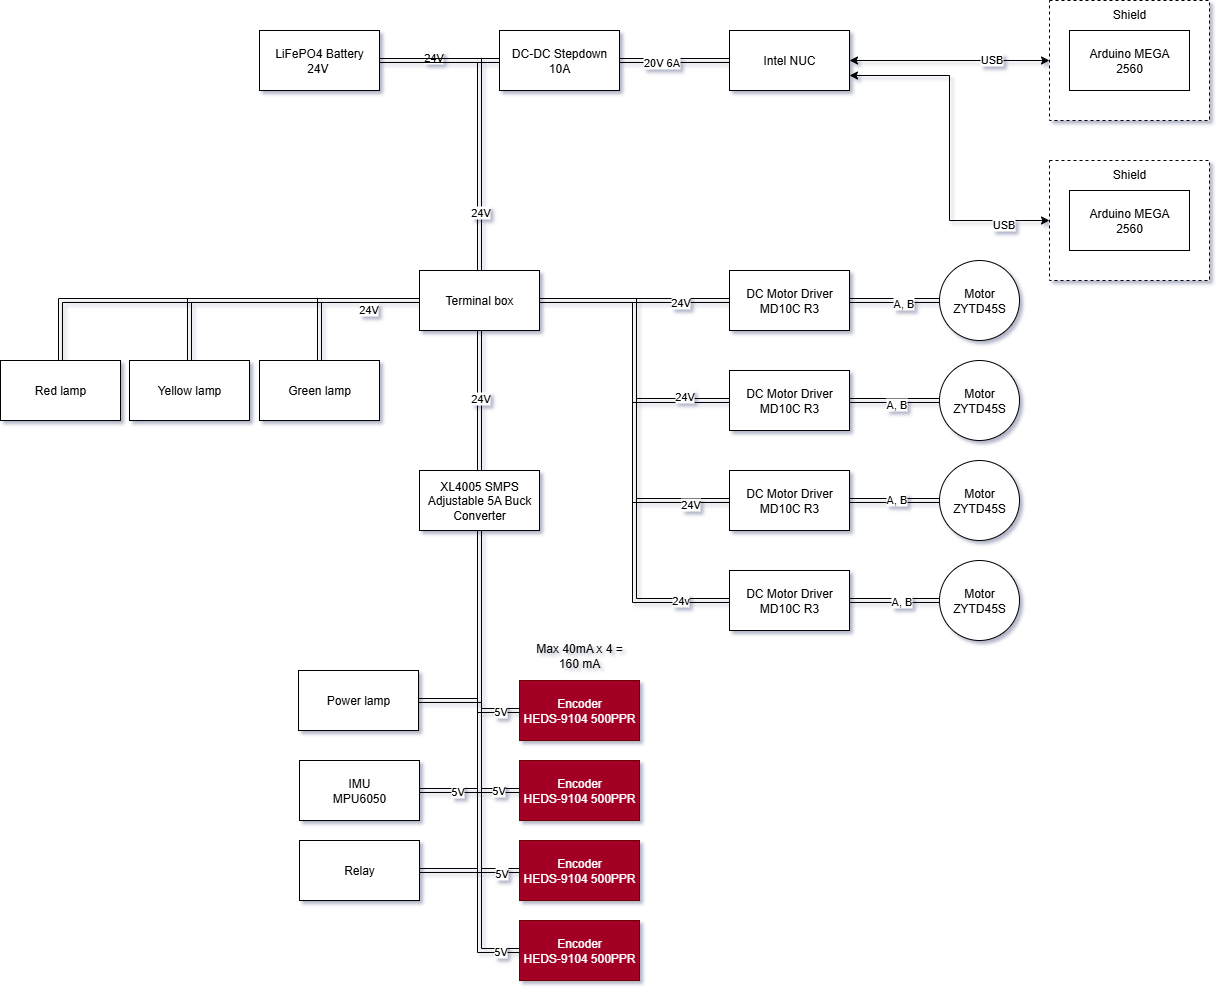

The diagram above was exported from draw.io. Its source (the exported page's mxGraphModel, read from the mxfile embedded in the PNG):
<mxGraphModel dx="3721" dy="1904" grid="1" gridSize="10" guides="1" tooltips="1" connect="1" arrows="1" fold="1" page="0" pageScale="1" pageWidth="850" pageHeight="1100" background="none" math="0" shadow="1">
  <root>
    <mxCell id="0" />
    <mxCell id="1" parent="0" />
    <mxCell id="tQKUDqeLyXj1sqD5MK6k-5" style="edgeStyle=orthogonalEdgeStyle;rounded=0;orthogonalLoop=1;jettySize=auto;html=1;entryX=0;entryY=0.5;entryDx=0;entryDy=0;shape=link;" parent="1" source="0MvIIj2CoWkNUCVa0WSB-1" target="tQKUDqeLyXj1sqD5MK6k-4" edge="1">
      <mxGeometry relative="1" as="geometry" />
    </mxCell>
    <mxCell id="mJbYs9KeJCcTHXHvbPSd-2" value="24V" style="edgeLabel;html=1;align=center;verticalAlign=middle;resizable=0;points=[];" parent="tQKUDqeLyXj1sqD5MK6k-5" vertex="1" connectable="0">
      <mxGeometry x="-0.1111" y="4" relative="1" as="geometry">
        <mxPoint as="offset" />
      </mxGeometry>
    </mxCell>
    <mxCell id="mJbYs9KeJCcTHXHvbPSd-22" style="edgeStyle=orthogonalEdgeStyle;rounded=0;orthogonalLoop=1;jettySize=auto;html=1;shape=link;" parent="1" source="0MvIIj2CoWkNUCVa0WSB-1" target="mJbYs9KeJCcTHXHvbPSd-15" edge="1">
      <mxGeometry relative="1" as="geometry" />
    </mxCell>
    <mxCell id="mJbYs9KeJCcTHXHvbPSd-28" value="24V" style="edgeLabel;html=1;align=center;verticalAlign=middle;resizable=0;points=[];" parent="mJbYs9KeJCcTHXHvbPSd-22" vertex="1" connectable="0">
      <mxGeometry x="0.6204" relative="1" as="geometry">
        <mxPoint as="offset" />
      </mxGeometry>
    </mxCell>
    <mxCell id="0MvIIj2CoWkNUCVa0WSB-1" value="LiFePO4 Battery&lt;div&gt;24V&amp;nbsp;&lt;/div&gt;" style="rounded=0;whiteSpace=wrap;html=1;" parent="1" vertex="1">
      <mxGeometry x="-1380" y="-490" width="120" height="60" as="geometry" />
    </mxCell>
    <mxCell id="0MvIIj2CoWkNUCVa0WSB-2" value="" style="group" parent="1" vertex="1" connectable="0">
      <mxGeometry x="-590" y="-520" width="160" height="120" as="geometry" />
    </mxCell>
    <mxCell id="YLGvKqn2ztVMzNdKw2xr-1" value="Shield" style="rounded=0;whiteSpace=wrap;html=1;imageAspect=1;verticalAlign=top;dashed=1;" parent="0MvIIj2CoWkNUCVa0WSB-2" vertex="1">
      <mxGeometry width="160" height="120" as="geometry" />
    </mxCell>
    <mxCell id="YLGvKqn2ztVMzNdKw2xr-2" value="Arduino MEGA&lt;div&gt;2560&lt;/div&gt;" style="rounded=0;whiteSpace=wrap;html=1;" parent="0MvIIj2CoWkNUCVa0WSB-2" vertex="1">
      <mxGeometry x="20" y="30" width="120" height="60" as="geometry" />
    </mxCell>
    <mxCell id="0MvIIj2CoWkNUCVa0WSB-3" value="" style="group" parent="1" vertex="1" connectable="0">
      <mxGeometry x="-590" y="-360" width="160" height="120" as="geometry" />
    </mxCell>
    <mxCell id="0MvIIj2CoWkNUCVa0WSB-4" value="Shield" style="rounded=0;whiteSpace=wrap;html=1;imageAspect=1;verticalAlign=top;dashed=1;" parent="0MvIIj2CoWkNUCVa0WSB-3" vertex="1">
      <mxGeometry width="160" height="120" as="geometry" />
    </mxCell>
    <mxCell id="0MvIIj2CoWkNUCVa0WSB-5" value="Arduino MEGA&lt;div&gt;2560&lt;/div&gt;" style="rounded=0;whiteSpace=wrap;html=1;" parent="0MvIIj2CoWkNUCVa0WSB-3" vertex="1">
      <mxGeometry x="20" y="30" width="120" height="60" as="geometry" />
    </mxCell>
    <mxCell id="mJbYs9KeJCcTHXHvbPSd-3" style="edgeStyle=orthogonalEdgeStyle;rounded=0;orthogonalLoop=1;jettySize=auto;html=1;startArrow=classic;startFill=1;" parent="1" source="_SjJQxYl0APCUMcYLizq-1" target="YLGvKqn2ztVMzNdKw2xr-1" edge="1">
      <mxGeometry relative="1" as="geometry" />
    </mxCell>
    <mxCell id="mJbYs9KeJCcTHXHvbPSd-6" value="USB" style="edgeLabel;html=1;align=center;verticalAlign=middle;resizable=0;points=[];" parent="mJbYs9KeJCcTHXHvbPSd-3" vertex="1" connectable="0">
      <mxGeometry x="0.4083" y="2" relative="1" as="geometry">
        <mxPoint as="offset" />
      </mxGeometry>
    </mxCell>
    <mxCell id="mJbYs9KeJCcTHXHvbPSd-9" style="edgeStyle=orthogonalEdgeStyle;rounded=0;orthogonalLoop=1;jettySize=auto;html=1;exitX=1;exitY=0.75;exitDx=0;exitDy=0;entryX=0;entryY=0.5;entryDx=0;entryDy=0;startArrow=classic;startFill=1;" parent="1" source="_SjJQxYl0APCUMcYLizq-1" target="0MvIIj2CoWkNUCVa0WSB-4" edge="1">
      <mxGeometry relative="1" as="geometry" />
    </mxCell>
    <mxCell id="mJbYs9KeJCcTHXHvbPSd-10" value="USB" style="edgeLabel;html=1;align=center;verticalAlign=middle;resizable=0;points=[];" parent="mJbYs9KeJCcTHXHvbPSd-9" vertex="1" connectable="0">
      <mxGeometry x="0.7343" y="-3" relative="1" as="geometry">
        <mxPoint as="offset" />
      </mxGeometry>
    </mxCell>
    <mxCell id="_SjJQxYl0APCUMcYLizq-1" value="Intel NUC" style="rounded=0;whiteSpace=wrap;html=1;" parent="1" vertex="1">
      <mxGeometry x="-910" y="-490" width="120" height="60" as="geometry" />
    </mxCell>
    <mxCell id="tQKUDqeLyXj1sqD5MK6k-6" style="edgeStyle=orthogonalEdgeStyle;rounded=0;orthogonalLoop=1;jettySize=auto;html=1;shape=link;" parent="1" source="tQKUDqeLyXj1sqD5MK6k-4" target="_SjJQxYl0APCUMcYLizq-1" edge="1">
      <mxGeometry relative="1" as="geometry" />
    </mxCell>
    <mxCell id="mJbYs9KeJCcTHXHvbPSd-1" value="20V 6A" style="edgeLabel;html=1;align=center;verticalAlign=middle;resizable=0;points=[];" parent="tQKUDqeLyXj1sqD5MK6k-6" vertex="1" connectable="0">
      <mxGeometry x="-0.2424" y="-1" relative="1" as="geometry">
        <mxPoint as="offset" />
      </mxGeometry>
    </mxCell>
    <mxCell id="tQKUDqeLyXj1sqD5MK6k-4" value="DC-DC Stepdown 10A" style="rounded=0;whiteSpace=wrap;html=1;" parent="1" vertex="1">
      <mxGeometry x="-1140" y="-490" width="120" height="60" as="geometry" />
    </mxCell>
    <mxCell id="Ru3nfh_MplRhAe_DlvJ1-23" style="edgeStyle=orthogonalEdgeStyle;rounded=0;orthogonalLoop=1;jettySize=auto;html=1;shape=link;" parent="1" source="mJbYs9KeJCcTHXHvbPSd-11" target="Ru3nfh_MplRhAe_DlvJ1-18" edge="1">
      <mxGeometry relative="1" as="geometry" />
    </mxCell>
    <mxCell id="Ru3nfh_MplRhAe_DlvJ1-28" value="A, B" style="edgeLabel;html=1;align=center;verticalAlign=middle;resizable=0;points=[];" parent="Ru3nfh_MplRhAe_DlvJ1-23" connectable="0" vertex="1">
      <mxGeometry x="0.1852" y="-2" relative="1" as="geometry">
        <mxPoint as="offset" />
      </mxGeometry>
    </mxCell>
    <mxCell id="mJbYs9KeJCcTHXHvbPSd-11" value="DC Motor Driver&lt;br&gt;MD10C R3" style="rounded=0;whiteSpace=wrap;html=1;" parent="1" vertex="1">
      <mxGeometry x="-910" y="-250" width="120" height="60" as="geometry" />
    </mxCell>
    <mxCell id="Ru3nfh_MplRhAe_DlvJ1-24" style="edgeStyle=orthogonalEdgeStyle;rounded=0;orthogonalLoop=1;jettySize=auto;html=1;shape=link;" parent="1" source="mJbYs9KeJCcTHXHvbPSd-12" target="Ru3nfh_MplRhAe_DlvJ1-19" edge="1">
      <mxGeometry relative="1" as="geometry" />
    </mxCell>
    <mxCell id="mJbYs9KeJCcTHXHvbPSd-12" value="DC Motor Driver&lt;br&gt;MD10C R3" style="rounded=0;whiteSpace=wrap;html=1;" parent="1" vertex="1">
      <mxGeometry x="-910" y="-150" width="120" height="60" as="geometry" />
    </mxCell>
    <mxCell id="Ru3nfh_MplRhAe_DlvJ1-25" style="edgeStyle=orthogonalEdgeStyle;rounded=0;orthogonalLoop=1;jettySize=auto;html=1;shape=link;" parent="1" source="mJbYs9KeJCcTHXHvbPSd-13" target="Ru3nfh_MplRhAe_DlvJ1-20" edge="1">
      <mxGeometry relative="1" as="geometry" />
    </mxCell>
    <mxCell id="mJbYs9KeJCcTHXHvbPSd-13" value="DC Motor Driver&lt;br&gt;MD10C R3" style="rounded=0;whiteSpace=wrap;html=1;" parent="1" vertex="1">
      <mxGeometry x="-910" y="-50" width="120" height="60" as="geometry" />
    </mxCell>
    <mxCell id="Ru3nfh_MplRhAe_DlvJ1-26" style="edgeStyle=orthogonalEdgeStyle;rounded=0;orthogonalLoop=1;jettySize=auto;html=1;shape=link;" parent="1" source="mJbYs9KeJCcTHXHvbPSd-14" target="Ru3nfh_MplRhAe_DlvJ1-21" edge="1">
      <mxGeometry relative="1" as="geometry" />
    </mxCell>
    <mxCell id="mJbYs9KeJCcTHXHvbPSd-14" value="DC Motor Driver&lt;br&gt;MD10C R3" style="rounded=0;whiteSpace=wrap;html=1;" parent="1" vertex="1">
      <mxGeometry x="-910" y="50" width="120" height="60" as="geometry" />
    </mxCell>
    <mxCell id="mJbYs9KeJCcTHXHvbPSd-23" style="edgeStyle=orthogonalEdgeStyle;rounded=0;orthogonalLoop=1;jettySize=auto;html=1;shape=link;" parent="1" source="mJbYs9KeJCcTHXHvbPSd-15" target="mJbYs9KeJCcTHXHvbPSd-11" edge="1">
      <mxGeometry relative="1" as="geometry" />
    </mxCell>
    <mxCell id="mJbYs9KeJCcTHXHvbPSd-27" value="24V" style="edgeLabel;html=1;align=center;verticalAlign=middle;resizable=0;points=[];" parent="mJbYs9KeJCcTHXHvbPSd-23" vertex="1" connectable="0">
      <mxGeometry x="0.4737" y="-1" relative="1" as="geometry">
        <mxPoint as="offset" />
      </mxGeometry>
    </mxCell>
    <mxCell id="mJbYs9KeJCcTHXHvbPSd-24" style="edgeStyle=orthogonalEdgeStyle;rounded=0;orthogonalLoop=1;jettySize=auto;html=1;entryX=0;entryY=0.5;entryDx=0;entryDy=0;shape=link;" parent="1" source="mJbYs9KeJCcTHXHvbPSd-15" target="mJbYs9KeJCcTHXHvbPSd-12" edge="1">
      <mxGeometry relative="1" as="geometry" />
    </mxCell>
    <mxCell id="mJbYs9KeJCcTHXHvbPSd-29" value="24V" style="edgeLabel;html=1;align=center;verticalAlign=middle;resizable=0;points=[];" parent="mJbYs9KeJCcTHXHvbPSd-24" vertex="1" connectable="0">
      <mxGeometry x="0.6839" y="5" relative="1" as="geometry">
        <mxPoint as="offset" />
      </mxGeometry>
    </mxCell>
    <mxCell id="mJbYs9KeJCcTHXHvbPSd-25" style="edgeStyle=orthogonalEdgeStyle;rounded=0;orthogonalLoop=1;jettySize=auto;html=1;entryX=0;entryY=0.5;entryDx=0;entryDy=0;shape=link;" parent="1" source="mJbYs9KeJCcTHXHvbPSd-15" target="mJbYs9KeJCcTHXHvbPSd-13" edge="1">
      <mxGeometry relative="1" as="geometry" />
    </mxCell>
    <mxCell id="mJbYs9KeJCcTHXHvbPSd-30" value="24V" style="edgeLabel;html=1;align=center;verticalAlign=middle;resizable=0;points=[];" parent="mJbYs9KeJCcTHXHvbPSd-25" vertex="1" connectable="0">
      <mxGeometry x="0.7949" y="-3" relative="1" as="geometry">
        <mxPoint as="offset" />
      </mxGeometry>
    </mxCell>
    <mxCell id="mJbYs9KeJCcTHXHvbPSd-26" style="edgeStyle=orthogonalEdgeStyle;rounded=0;orthogonalLoop=1;jettySize=auto;html=1;entryX=0;entryY=0.5;entryDx=0;entryDy=0;shape=link;" parent="1" source="mJbYs9KeJCcTHXHvbPSd-15" target="mJbYs9KeJCcTHXHvbPSd-14" edge="1">
      <mxGeometry relative="1" as="geometry" />
    </mxCell>
    <mxCell id="mJbYs9KeJCcTHXHvbPSd-31" value="24v" style="edgeLabel;html=1;align=center;verticalAlign=middle;resizable=0;points=[];" parent="mJbYs9KeJCcTHXHvbPSd-26" vertex="1" connectable="0">
      <mxGeometry x="0.7959" y="1" relative="1" as="geometry">
        <mxPoint as="offset" />
      </mxGeometry>
    </mxCell>
    <mxCell id="Ru3nfh_MplRhAe_DlvJ1-7" style="edgeStyle=orthogonalEdgeStyle;rounded=0;orthogonalLoop=1;jettySize=auto;html=1;shape=link;" parent="1" source="mJbYs9KeJCcTHXHvbPSd-15" target="Ru3nfh_MplRhAe_DlvJ1-3" edge="1">
      <mxGeometry relative="1" as="geometry" />
    </mxCell>
    <mxCell id="Ru3nfh_MplRhAe_DlvJ1-12" value="24V" style="edgeLabel;html=1;align=center;verticalAlign=middle;resizable=0;points=[];" parent="Ru3nfh_MplRhAe_DlvJ1-7" connectable="0" vertex="1">
      <mxGeometry x="-0.031" relative="1" as="geometry">
        <mxPoint as="offset" />
      </mxGeometry>
    </mxCell>
    <mxCell id="lFFbcZ9K7hoPL6YZrfk_-12" style="edgeStyle=orthogonalEdgeStyle;rounded=0;orthogonalLoop=1;jettySize=auto;html=1;shape=link;" parent="1" source="mJbYs9KeJCcTHXHvbPSd-15" target="lFFbcZ9K7hoPL6YZrfk_-3" edge="1">
      <mxGeometry relative="1" as="geometry" />
    </mxCell>
    <mxCell id="lFFbcZ9K7hoPL6YZrfk_-13" style="edgeStyle=orthogonalEdgeStyle;rounded=0;orthogonalLoop=1;jettySize=auto;html=1;shape=link;" parent="1" source="mJbYs9KeJCcTHXHvbPSd-15" target="lFFbcZ9K7hoPL6YZrfk_-2" edge="1">
      <mxGeometry relative="1" as="geometry" />
    </mxCell>
    <mxCell id="lFFbcZ9K7hoPL6YZrfk_-14" style="edgeStyle=orthogonalEdgeStyle;rounded=0;orthogonalLoop=1;jettySize=auto;html=1;shape=link;" parent="1" source="mJbYs9KeJCcTHXHvbPSd-15" target="lFFbcZ9K7hoPL6YZrfk_-1" edge="1">
      <mxGeometry relative="1" as="geometry" />
    </mxCell>
    <mxCell id="lFFbcZ9K7hoPL6YZrfk_-15" value="24V" style="edgeLabel;html=1;align=center;verticalAlign=middle;resizable=0;points=[];" parent="lFFbcZ9K7hoPL6YZrfk_-14" connectable="0" vertex="1">
      <mxGeometry x="-0.7566" y="8" relative="1" as="geometry">
        <mxPoint as="offset" />
      </mxGeometry>
    </mxCell>
    <mxCell id="mJbYs9KeJCcTHXHvbPSd-15" value="Terminal box" style="rounded=0;whiteSpace=wrap;html=1;" parent="1" vertex="1">
      <mxGeometry x="-1220" y="-250" width="120" height="60" as="geometry" />
    </mxCell>
    <mxCell id="Ru3nfh_MplRhAe_DlvJ1-1" value="Encoder&lt;div&gt;HEDS-9104 500PPR&lt;/div&gt;" style="whiteSpace=wrap;html=1;rounded=0;fillColor=#a20025;fontColor=#ffffff;strokeColor=#6F0000;" parent="1" vertex="1">
      <mxGeometry x="-1120" y="160" width="120" height="60" as="geometry" />
    </mxCell>
    <mxCell id="Ru3nfh_MplRhAe_DlvJ1-8" style="edgeStyle=orthogonalEdgeStyle;rounded=0;orthogonalLoop=1;jettySize=auto;html=1;entryX=0;entryY=0.5;entryDx=0;entryDy=0;shape=link;" parent="1" source="Ru3nfh_MplRhAe_DlvJ1-3" target="Ru3nfh_MplRhAe_DlvJ1-1" edge="1">
      <mxGeometry relative="1" as="geometry" />
    </mxCell>
    <mxCell id="Ru3nfh_MplRhAe_DlvJ1-13" value="5V" style="edgeLabel;html=1;align=center;verticalAlign=middle;resizable=0;points=[];" parent="Ru3nfh_MplRhAe_DlvJ1-8" connectable="0" vertex="1">
      <mxGeometry x="0.8182" relative="1" as="geometry">
        <mxPoint as="offset" />
      </mxGeometry>
    </mxCell>
    <mxCell id="Ru3nfh_MplRhAe_DlvJ1-9" style="edgeStyle=orthogonalEdgeStyle;rounded=0;orthogonalLoop=1;jettySize=auto;html=1;entryX=0;entryY=0.5;entryDx=0;entryDy=0;shape=link;" parent="1" source="Ru3nfh_MplRhAe_DlvJ1-3" target="Ru3nfh_MplRhAe_DlvJ1-4" edge="1">
      <mxGeometry relative="1" as="geometry" />
    </mxCell>
    <mxCell id="Ru3nfh_MplRhAe_DlvJ1-14" value="5V" style="edgeLabel;html=1;align=center;verticalAlign=middle;resizable=0;points=[];" parent="Ru3nfh_MplRhAe_DlvJ1-9" connectable="0" vertex="1">
      <mxGeometry x="0.8611" y="1" relative="1" as="geometry">
        <mxPoint as="offset" />
      </mxGeometry>
    </mxCell>
    <mxCell id="Ru3nfh_MplRhAe_DlvJ1-10" style="edgeStyle=orthogonalEdgeStyle;rounded=0;orthogonalLoop=1;jettySize=auto;html=1;entryX=0;entryY=0.5;entryDx=0;entryDy=0;shape=link;" parent="1" source="Ru3nfh_MplRhAe_DlvJ1-3" target="Ru3nfh_MplRhAe_DlvJ1-5" edge="1">
      <mxGeometry relative="1" as="geometry" />
    </mxCell>
    <mxCell id="Ru3nfh_MplRhAe_DlvJ1-15" value="5V" style="edgeLabel;html=1;align=center;verticalAlign=middle;resizable=0;points=[];" parent="Ru3nfh_MplRhAe_DlvJ1-10" connectable="0" vertex="1">
      <mxGeometry x="0.9035" y="-2" relative="1" as="geometry">
        <mxPoint as="offset" />
      </mxGeometry>
    </mxCell>
    <mxCell id="Ru3nfh_MplRhAe_DlvJ1-11" style="edgeStyle=orthogonalEdgeStyle;rounded=0;orthogonalLoop=1;jettySize=auto;html=1;entryX=0;entryY=0.5;entryDx=0;entryDy=0;shape=link;" parent="1" source="Ru3nfh_MplRhAe_DlvJ1-3" target="Ru3nfh_MplRhAe_DlvJ1-6" edge="1">
      <mxGeometry relative="1" as="geometry" />
    </mxCell>
    <mxCell id="Ru3nfh_MplRhAe_DlvJ1-16" value="5V" style="edgeLabel;html=1;align=center;verticalAlign=middle;resizable=0;points=[];" parent="Ru3nfh_MplRhAe_DlvJ1-11" connectable="0" vertex="1">
      <mxGeometry x="0.9312" y="-3" relative="1" as="geometry">
        <mxPoint x="-4" y="-3" as="offset" />
      </mxGeometry>
    </mxCell>
    <mxCell id="Ru3nfh_MplRhAe_DlvJ1-42" style="edgeStyle=orthogonalEdgeStyle;rounded=0;orthogonalLoop=1;jettySize=auto;html=1;entryX=1;entryY=0.5;entryDx=0;entryDy=0;shape=link;" parent="1" source="Ru3nfh_MplRhAe_DlvJ1-3" target="Ru3nfh_MplRhAe_DlvJ1-41" edge="1">
      <mxGeometry relative="1" as="geometry" />
    </mxCell>
    <mxCell id="cQOyZGz9WN47gEicBglk-1" value="5V" style="edgeLabel;html=1;align=center;verticalAlign=middle;resizable=0;points=[];" parent="Ru3nfh_MplRhAe_DlvJ1-42" connectable="0" vertex="1">
      <mxGeometry x="0.7659" relative="1" as="geometry">
        <mxPoint as="offset" />
      </mxGeometry>
    </mxCell>
    <mxCell id="UhiauY8iuhlae18TJRCT-2" style="edgeStyle=orthogonalEdgeStyle;rounded=0;orthogonalLoop=1;jettySize=auto;html=1;entryX=1;entryY=0.5;entryDx=0;entryDy=0;shape=link;" parent="1" source="Ru3nfh_MplRhAe_DlvJ1-3" target="UhiauY8iuhlae18TJRCT-1" edge="1">
      <mxGeometry relative="1" as="geometry" />
    </mxCell>
    <mxCell id="lFFbcZ9K7hoPL6YZrfk_-10" style="edgeStyle=orthogonalEdgeStyle;rounded=0;orthogonalLoop=1;jettySize=auto;html=1;entryX=1;entryY=0.5;entryDx=0;entryDy=0;shape=link;" parent="1" source="Ru3nfh_MplRhAe_DlvJ1-3" target="lFFbcZ9K7hoPL6YZrfk_-4" edge="1">
      <mxGeometry relative="1" as="geometry">
        <Array as="points">
          <mxPoint x="-1160" y="180" />
        </Array>
      </mxGeometry>
    </mxCell>
    <mxCell id="Ru3nfh_MplRhAe_DlvJ1-3" value="XL4005 SMPS&lt;div&gt;Adjustable 5A Buck Converter&lt;/div&gt;" style="rounded=0;whiteSpace=wrap;html=1;" parent="1" vertex="1">
      <mxGeometry x="-1220" y="-50" width="120" height="60" as="geometry" />
    </mxCell>
    <mxCell id="Ru3nfh_MplRhAe_DlvJ1-4" value="Encoder&lt;div&gt;HEDS-9104 500PPR&lt;/div&gt;" style="whiteSpace=wrap;html=1;rounded=0;fillColor=#a20025;fontColor=#ffffff;strokeColor=#6F0000;" parent="1" vertex="1">
      <mxGeometry x="-1120" y="240" width="120" height="60" as="geometry" />
    </mxCell>
    <mxCell id="Ru3nfh_MplRhAe_DlvJ1-5" value="Encoder&lt;div&gt;HEDS-9104 500PPR&lt;/div&gt;" style="whiteSpace=wrap;html=1;rounded=0;fillColor=#a20025;fontColor=#ffffff;strokeColor=#6F0000;" parent="1" vertex="1">
      <mxGeometry x="-1120" y="320" width="120" height="60" as="geometry" />
    </mxCell>
    <mxCell id="Ru3nfh_MplRhAe_DlvJ1-6" value="Encoder&lt;div&gt;HEDS-9104 500PPR&lt;/div&gt;" style="whiteSpace=wrap;html=1;rounded=0;fillColor=#a20025;fontColor=#ffffff;strokeColor=#6F0000;" parent="1" vertex="1">
      <mxGeometry x="-1120" y="400" width="120" height="60" as="geometry" />
    </mxCell>
    <mxCell id="Ru3nfh_MplRhAe_DlvJ1-17" value="Max 40mA x 4 = 160 mA" style="text;html=1;align=center;verticalAlign=middle;whiteSpace=wrap;rounded=0;" parent="1" vertex="1">
      <mxGeometry x="-1105" y="120" width="90" height="30" as="geometry" />
    </mxCell>
    <mxCell id="Ru3nfh_MplRhAe_DlvJ1-18" value="Motor&lt;br&gt;ZYTD45S" style="ellipse;whiteSpace=wrap;html=1;rounded=0;" parent="1" vertex="1">
      <mxGeometry x="-700" y="-260" width="80" height="80" as="geometry" />
    </mxCell>
    <mxCell id="Ru3nfh_MplRhAe_DlvJ1-19" value="Motor&lt;br&gt;ZYTD45S" style="ellipse;whiteSpace=wrap;html=1;rounded=0;" parent="1" vertex="1">
      <mxGeometry x="-700" y="-160" width="80" height="80" as="geometry" />
    </mxCell>
    <mxCell id="Ru3nfh_MplRhAe_DlvJ1-20" value="Motor&lt;br&gt;ZYTD45S" style="ellipse;whiteSpace=wrap;html=1;rounded=0;" parent="1" vertex="1">
      <mxGeometry x="-700" y="-60" width="80" height="80" as="geometry" />
    </mxCell>
    <mxCell id="Ru3nfh_MplRhAe_DlvJ1-21" value="Motor&lt;br&gt;ZYTD45S" style="ellipse;whiteSpace=wrap;html=1;rounded=0;" parent="1" vertex="1">
      <mxGeometry x="-700" y="40" width="80" height="80" as="geometry" />
    </mxCell>
    <mxCell id="Ru3nfh_MplRhAe_DlvJ1-30" value="A, B" style="edgeLabel;html=1;align=center;verticalAlign=middle;resizable=0;points=[];" parent="1" connectable="0" vertex="1">
      <mxGeometry x="-739.9966666666666" y="-170" as="geometry">
        <mxPoint x="-4" y="53" as="offset" />
      </mxGeometry>
    </mxCell>
    <mxCell id="Ru3nfh_MplRhAe_DlvJ1-31" value="A, B" style="edgeLabel;html=1;align=center;verticalAlign=middle;resizable=0;points=[];" parent="1" connectable="0" vertex="1">
      <mxGeometry x="-716.6666666666665" y="-198" as="geometry">
        <mxPoint x="-27" y="176" as="offset" />
      </mxGeometry>
    </mxCell>
    <mxCell id="Ru3nfh_MplRhAe_DlvJ1-32" value="A, B" style="edgeLabel;html=1;align=center;verticalAlign=middle;resizable=0;points=[];" parent="1" connectable="0" vertex="1">
      <mxGeometry x="-699.9966666666666" y="-198" as="geometry">
        <mxPoint x="-39" y="278" as="offset" />
      </mxGeometry>
    </mxCell>
    <mxCell id="Ru3nfh_MplRhAe_DlvJ1-41" value="IMU&lt;br&gt;MPU6050" style="rounded=0;whiteSpace=wrap;html=1;" parent="1" vertex="1">
      <mxGeometry x="-1340" y="240" width="120" height="60" as="geometry" />
    </mxCell>
    <mxCell id="UhiauY8iuhlae18TJRCT-1" value="Relay" style="rounded=0;whiteSpace=wrap;html=1;" parent="1" vertex="1">
      <mxGeometry x="-1340" y="320" width="120" height="60" as="geometry" />
    </mxCell>
    <mxCell id="lFFbcZ9K7hoPL6YZrfk_-1" value="Red lamp" style="rounded=0;whiteSpace=wrap;html=1;" parent="1" vertex="1">
      <mxGeometry x="-1639" y="-160" width="120" height="60" as="geometry" />
    </mxCell>
    <mxCell id="lFFbcZ9K7hoPL6YZrfk_-2" value="Yellow lamp" style="rounded=0;whiteSpace=wrap;html=1;" parent="1" vertex="1">
      <mxGeometry x="-1510" y="-160" width="120" height="60" as="geometry" />
    </mxCell>
    <mxCell id="lFFbcZ9K7hoPL6YZrfk_-3" value="Green lamp" style="rounded=0;whiteSpace=wrap;html=1;" parent="1" vertex="1">
      <mxGeometry x="-1380" y="-160" width="120" height="60" as="geometry" />
    </mxCell>
    <mxCell id="lFFbcZ9K7hoPL6YZrfk_-4" value="Power lamp" style="rounded=0;whiteSpace=wrap;html=1;" parent="1" vertex="1">
      <mxGeometry x="-1341" y="150" width="120" height="60" as="geometry" />
    </mxCell>
  </root>
</mxGraphModel>